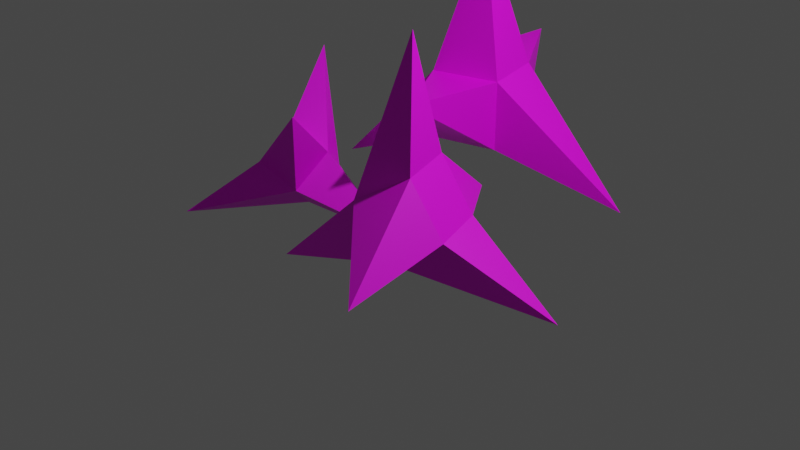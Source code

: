# Source: Makibishi.blend  (saved by Blender 2.81.16; exported with 4.5.12 LTS)
import bpy
from mathutils import Matrix  # noqa: F401  (used for matrix-valued properties, if any)

bpy.ops.wm.read_factory_settings(use_empty=True)
scene = bpy.context.scene
scene.name = 'Scene'

# ---- collections
col_collection = bpy.data.collections.new('Collection'); scene.collection.children.link(col_collection)

# ---- images (referenced by path relative to the original .blend; pixels are not part of the script)
import os
ASSET_DIR = os.environ.get("B2B_ASSET_DIR", "")  # directory of the original .blend (textures are referenced by path, not embedded)
HERE = os.path.dirname(os.path.abspath(__file__))  # packed textures are extracted next to this script under _unpacked/

def load_image(name, relpath, width, height, colorspace="sRGB"):
    """Load a texture the original file referenced (path relative to the .blend, or extracted next to this script)."""
    p = next((c for c in (os.path.join(HERE, relpath), os.path.join(ASSET_DIR, relpath)) if relpath and os.path.exists(c)), "")
    if p:
        img = bpy.data.images.load(p, check_existing=True)
        img.name = name
    else:  # same state as the original file: an image datablock whose file is absent (Cycles renders it pink)
        img = bpy.data.images.new(name, width, height)
        img.source = "FILE"
        img.filepath = "//" + (relpath or name)
    img.colorspace_settings.name = colorspace
    return img
img_makibishimap_jpg = load_image('MakibishiMap.jpg', 'MakibishiMap.jpg', 1024, 1024, 'sRGB')

# ---- materials (node trees are filled in below, after node groups)
mat_material_001 = bpy.data.materials.new('Material.001')
mat_material_001.use_transparent_shadow = False

# ---- material node trees
mat_material_001.use_nodes = True; mat_material_001.node_tree.nodes.clear()
_N = mat_material_001.node_tree.nodes; _L = mat_material_001.node_tree.links
n0 = _N.new('ShaderNodeOutputMaterial'); n0.name = 'Material Output'; n0.location = (300, 300)
n1 = _N.new('ShaderNodeBsdfPrincipled'); n1.name = 'Principled BSDF'; n1.location = (10, 300)
n1.distribution = 'GGX'
n1.subsurface_method = 'BURLEY'
n1.inputs[3].default_value = 1.45
n1.inputs[27].default_value = (0.0, 0.0, 0.0, 1.0)
n1.inputs[28].default_value = 1.0
n2 = _N.new('ShaderNodeTexImage'); n2.name = 'Image Texture'; n2.location = (-280, 280)
n2.image = img_makibishimap_jpg
_L.new(n1.outputs[0], n0.inputs[0])
_L.new(n2.outputs[0], n1.inputs[0])
n0.is_active_output = True

# ---- world
world_world = bpy.data.worlds.new('World'); scene.world = world_world
world_world.use_nodes = True; world_world.node_tree.nodes.clear()
_N = world_world.node_tree.nodes; _L = world_world.node_tree.links
n0 = _N.new('ShaderNodeOutputWorld'); n0.name = 'World Output'; n0.location = (300, 300)
n1 = _N.new('ShaderNodeBackground'); n1.name = 'Background'; n1.location = (10, 300)
n1.inputs[0].default_value = (0.05088, 0.05088, 0.05088, 1.0)
_L.new(n1.outputs[0], n0.inputs[0])
n0.is_active_output = True
world_world.color = (0.05088, 0.05088, 0.05088)
world_world.use_sun_shadow = False
world_world.sun_shadow_jitter_overblur = 0.0

# ---- cameras
cam_camera = bpy.data.cameras.new('Camera')
cam_camera.clip_end = 100.0
cam_camera.ortho_scale = 7.314

# ---- lights
light_light = bpy.data.lights.new('Light', 'POINT')
light_light.transmission_factor = 0.0
light_light.energy = 1000.0
light_light.shadow_soft_size = 0.1
light_light.shadow_maximum_resolution = 0.006
light_light.use_absolute_resolution = True

# ---- meshes
me_cube_001 = bpy.data.meshes.new('Cube.001')
me_cube_001.from_pydata([(-0.2028, 0.6636, 0.654), (-0.2028, 0.6636, 1.371), (-0.3942, 1.355, 0.654), (-0.3942, 1.355, 1.371), (0.4886, 0.855, 0.654), (0.4886, 0.855, 1.371), (0.2973, 1.546, 0.654), (0.2973, 1.546, 1.371), (0.04722, 1.105, 2.806), (-1.502, 0.6763, 0.1159), (1.596, 1.534, 0.1159), (0.4326, -0.2874, 1.402), (-0.3382, 2.497, 1.402), (1.585, -0.983, 0.6585), (1.077, -1.168, 0.3465), (1.371, -0.3966, 0.6585), (0.8635, -0.5814, 0.3465), (1.292, -1.09, 1.199), (0.7838, -1.274, 0.8869), (1.078, -0.5033, 1.199), (0.5703, -0.6881, 0.8869), (-0.192, -1.298, -0.007264), (2.369, -0.3655, -0.04776), (1.056, -0.8435, 2.373), (1.616, -2.071, 0.4607), (0.696, 0.4573, 0.4607), (-0.9786, -0.5667, 0.911), (-0.5386, -0.4618, 0.6998), (-1.202, -0.2382, 0.6086), (-0.7619, -0.1334, 0.3974), (-1.054, -0.9277, 0.5745), (-0.614, -0.8228, 0.3634), (-1.277, -0.5992, 0.2721), (-0.8374, -0.4943, 0.061), (0.1921, -0.2684, -0.04187), (-1.289, 0.1471, 1.504), (-1.627, -1.47, -0.003723), (-0.3298, -1.044, 1.278), (-1.293, 0.3722, -0.026)], [], [(3, 2, 9), (3, 7, 12), (7, 5, 10), (1, 0, 11), (2, 6, 4, 0), (7, 3, 8), (0, 1, 9), (5, 7, 8), (3, 1, 8), (1, 5, 8), (6, 7, 10), (1, 3, 9), (2, 0, 9), (0, 4, 11), (5, 4, 10), (4, 6, 10), (5, 1, 11), (4, 5, 11), (2, 3, 12), (7, 6, 12), (6, 2, 12), (16, 15, 22), (16, 20, 25), (20, 18, 23), (14, 13, 24), (15, 19, 17, 13), (20, 16, 21), (13, 14, 22), (18, 20, 21), (16, 14, 21), (14, 18, 21), (19, 20, 23), (14, 16, 22), (15, 13, 22), (13, 17, 24), (18, 17, 23), (17, 19, 23), (18, 14, 24), (17, 18, 24), (15, 16, 25), (20, 19, 25), (19, 15, 25), (29, 28, 35), (29, 33, 38), (33, 31, 36), (27, 26, 37), (28, 32, 30, 26), (33, 29, 34), (26, 27, 35), (31, 33, 34), (29, 27, 34), (27, 31, 34), (32, 33, 36), (27, 29, 35), (28, 26, 35), (26, 30, 37), (31, 30, 36), (30, 32, 36), (31, 27, 37), (30, 31, 37), (28, 29, 38), (33, 32, 38), (32, 28, 38)])
_uv = me_cube_001.uv_layers.new(name='UVMap')
_uv.uv.foreach_set('vector', [0.625, 0.25, 0.375, 0.25, 0.625, 0.25, 0.625, 0.25, 0.625, 0.5, 0.625, 0.25, 0.625, 0.5, 0.625, 0.75, 0.625, 0.5, 0.625, 1.0, 0.375, 1.0, 0.625, 1.0, 0.125, 0.5, 0.375, 0.5, 0.375, 0.75, 0.125, 0.75, 0.625, 0.5, 0.625, 0.25, 0.625, 0.5, 0.375, 1.0, 0.625, 1.0, 0.375, 1.0, 0.625, 0.75, 0.625, 0.5, 0.625, 0.75, 0.625, 0.25, 0.625, 0.0, 0.625, 0.25, 0.625, 1.0, 0.625, 0.75, 0.625, 1.0, 0.375, 0.5, 0.625, 0.5, 0.375, 0.5, 0.625, 0.0, 0.625, 0.25, 0.625, 0.0, 0.125, 0.5, 0.125, 0.75, 0.125, 0.5, 0.125, 0.75, 0.375, 0.75, 0.125, 0.75, 0.625, 0.75, 0.375, 0.75, 0.625, 0.75, 0.375, 0.75, 0.375, 0.5, 0.375, 0.75, 0.625, 0.75, 0.625, 1.0, 0.625, 0.75, 0.375, 0.75, 0.625, 0.75, 0.375, 0.75, 0.375, 0.25, 0.625, 0.25, 0.375, 0.25, 0.625, 0.5, 0.375, 0.5, 0.625, 0.5, 0.375, 0.5, 0.125, 0.5, 0.375, 0.5, 0.625, 0.25, 0.375, 0.25, 0.625, 0.25, 0.625, 0.25, 0.625, 0.5, 0.625, 0.25, 0.625, 0.5, 0.625, 0.75, 0.625, 0.5, 0.625, 1.0, 0.375, 1.0, 0.625, 1.0, 0.125, 0.5, 0.375, 0.5, 0.375, 0.75, 0.125, 0.75, 0.625, 0.5, 0.625, 0.25, 0.625, 0.5, 0.375, 1.0, 0.625, 1.0, 0.375, 1.0, 0.625, 0.75, 0.625, 0.5, 0.625, 0.75, 0.625, 0.25, 0.625, 0.0, 0.625, 0.25, 0.625, 1.0, 0.625, 0.75, 0.625, 1.0, 0.375, 0.5, 0.625, 0.5, 0.375, 0.5, 0.625, 0.0, 0.625, 0.25, 0.625, 0.0, 0.125, 0.5, 0.125, 0.75, 0.125, 0.5, 0.125, 0.75, 0.375, 0.75, 0.125, 0.75, 0.625, 0.75, 0.375, 0.75, 0.625, 0.75, 0.375, 0.75, 0.375, 0.5, 0.375, 0.75, 0.625, 0.75, 0.625, 1.0, 0.625, 0.75, 0.375, 0.75, 0.625, 0.75, 0.375, 0.75, 0.375, 0.25, 0.625, 0.25, 0.375, 0.25, 0.625, 0.5, 0.375, 0.5, 0.625, 0.5, 0.375, 0.5, 0.125, 0.5, 0.375, 0.5, 0.625, 0.25, 0.375, 0.25, 0.625, 0.25, 0.625, 0.25, 0.625, 0.5, 0.625, 0.25, 0.625, 0.5, 0.625, 0.75, 0.625, 0.5, 0.625, 1.0, 0.375, 1.0, 0.625, 1.0, 0.125, 0.5, 0.375, 0.5, 0.375, 0.75, 0.125, 0.75, 0.625, 0.5, 0.625, 0.25, 0.625, 0.5, 0.375, 1.0, 0.625, 1.0, 0.375, 1.0, 0.625, 0.75, 0.625, 0.5, 0.625, 0.75, 0.625, 0.25, 0.625, 0.0, 0.625, 0.25, 0.625, 1.0, 0.625, 0.75, 0.625, 1.0, 0.375, 0.5, 0.625, 0.5, 0.375, 0.5, 0.625, 0.0, 0.625, 0.25, 0.625, 0.0, 0.125, 0.5, 0.125, 0.75, 0.125, 0.5, 0.125, 0.75, 0.375, 0.75, 0.125, 0.75, 0.625, 0.75, 0.375, 0.75, 0.625, 0.75, 0.375, 0.75, 0.375, 0.5, 0.375, 0.75, 0.625, 0.75, 0.625, 1.0, 0.625, 0.75, 0.375, 0.75, 0.625, 0.75, 0.375, 0.75, 0.375, 0.25, 0.625, 0.25, 0.375, 0.25, 0.625, 0.5, 0.375, 0.5, 0.625, 0.5, 0.375, 0.5, 0.125, 0.5, 0.375, 0.5])
me_cube_001.materials.append(mat_material_001)
me_cube_001.use_remesh_fix_poles = True
me_cube_001.use_remesh_preserve_attributes = False
me_cube_001.use_mirror_vertex_groups = False
me_cube_001.update()

# ---- objects
ob_light = bpy.data.objects.new('Light', light_light)
ob_camera = bpy.data.objects.new('Camera', cam_camera)
ob_cube = bpy.data.objects.new('Cube', me_cube_001)

# ---- transforms, parenting, visibility, modifiers, constraints
ob_light.location = (4.076, 1.005, 5.904)
ob_light.rotation_euler = (0.6503, 0.05522, 1.866)
ob_light.lock_rotations_4d = False
ob_light.empty_display_type = 'ARROWS'
ob_light.color = (0.0, 0.0, 0.0, 0.0)
ob_light.lineart.crease_threshold = 0.0
ob_camera.location = (7.359, -6.926, 4.958)
ob_camera.rotation_euler = (1.109, 0.0, 0.8149)
ob_camera.lock_rotations_4d = False
ob_camera.empty_display_type = 'ARROWS'
ob_camera.color = (0.0, 0.0, 0.0, 0.0)
ob_camera.display_type = 'WIRE'
ob_camera.lineart.crease_threshold = 0.0
ob_cube.location = (0.0, 0.0, 0.0)
ob_cube.lineart.crease_threshold = 0.0

# ---- collection membership
col_collection.objects.link(ob_light)
col_collection.objects.link(ob_camera)
col_collection.objects.link(ob_cube)

# ---- scene / render settings (as saved in the file)
scene.camera = ob_camera
scene.frame_start = 1; scene.frame_end = 250; scene.frame_set(1)
scene.render.engine = 'BLENDER_EEVEE_NEXT'
scene.cycles.use_denoising = False
scene.cycles.samples = 128
scene.cycles.sampling_pattern = 'TABULATED_SOBOL'
scene.cycles.use_adaptive_sampling = False
scene.cycles.use_light_tree = False
scene.view_settings.view_transform = 'Filmic'
bpy.context.view_layer.update()
